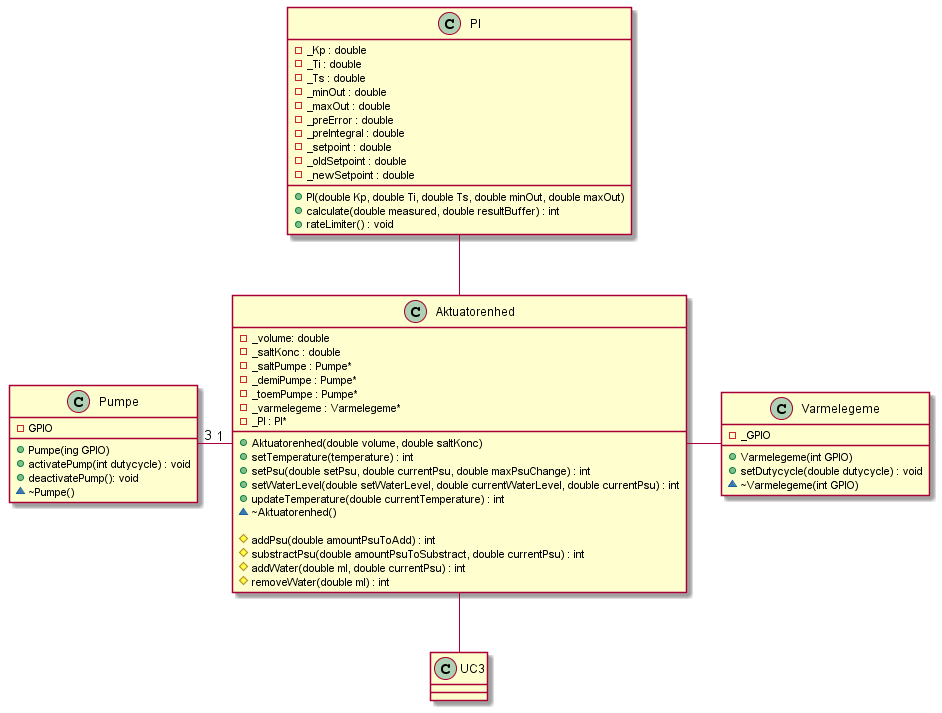

The diagram above was rendered by PlantUML. Its source (embedded in the PNG):
@startuml AE_Klassediagram
class "Aktuatorenhed" as a
{
    - _volume: double
    - _saltKonc : double
    - _saltPumpe : Pumpe*
    - _demiPumpe : Pumpe*
    - _toemPumpe : Pumpe*
    - _varmelegeme : Varmelegeme*
    - _PI : PI*

    + Aktuatorenhed(double volume, double saltKonc)
    + setTemperature(temperature) : int 
    + setPsu(double setPsu, double currentPsu, double maxPsuChange) : int 
    + setWaterLevel(double setWaterLevel, double currentWaterLevel, double currentPsu) : int   
    + updateTemperature(double currentTemperature) : int
    ~ ~Aktuatorenhed()

    # addPsu(double amountPsuToAdd) : int 
    # substractPsu(double amountPsuToSubstract, double currentPsu) : int
    # addWater(double ml, double currentPsu) : int
    # removeWater(double ml) : int 
}

class "Varmelegeme" as v
{
    -_GPIO
    
    +Varmelegeme(int GPIO)
    +setDutycycle(double dutycycle) : void
    ~ ~Varmelegeme(int GPIO)
}

class "Pumpe" as p
{
    -GPIO

    +Pumpe(ing GPIO)
    +activatePump(int dutycycle) : void
    +deactivatePump(): void
     ~ ~Pumpe() 
}

class "PI" as pi
{
    -_Kp : double
    -_Ti : double
    -_Ts : double
    -_minOut : double
    -_maxOut : double
    -_preError : double
    -_preIntegral : double
    -_setpoint : double
    -_oldSetpoint : double
    -_newSetpoint : double

    + PI(double Kp, double Ti, double Ts, double minOut, double maxOut)
    + calculate(double measured, double resultBuffer) : int
    + rateLimiter() : void
}


class "UC3" as u

pi -- a
p "3" - "1"a
a - v
a -- u



@enduml